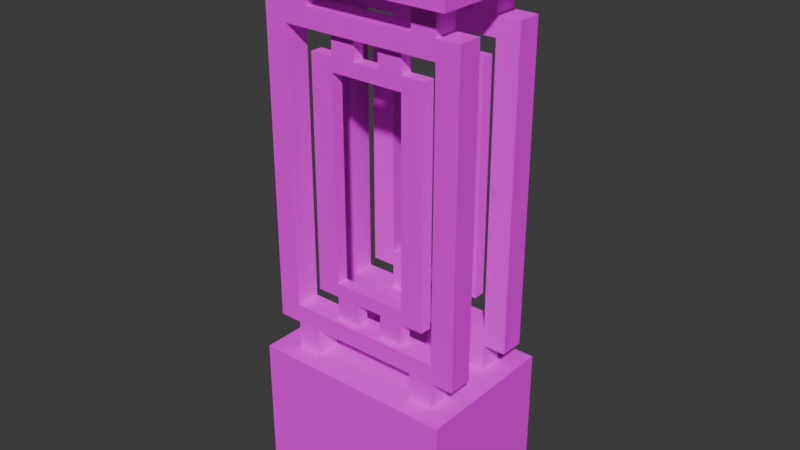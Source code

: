 # Source: Stairway_1_End.blend  (saved by Blender 4.0.36; exported with 4.5.12 LTS)
import bpy
from mathutils import Matrix  # noqa: F401  (used for matrix-valued properties, if any)

bpy.ops.wm.read_factory_settings(use_empty=True)
scene = bpy.context.scene
scene.name = 'Scene'

# ---- collections
col_collection = bpy.data.collections.new('Collection'); scene.collection.children.link(col_collection)

# ---- images (referenced by path relative to the original .blend; pixels are not part of the script)
import os
ASSET_DIR = os.environ.get("B2B_ASSET_DIR", "")  # directory of the original .blend (textures are referenced by path, not embedded)
HERE = os.path.dirname(os.path.abspath(__file__))  # packed textures are extracted next to this script under _unpacked/

def load_image(name, relpath, width, height, colorspace="sRGB"):
    """Load a texture the original file referenced (path relative to the .blend, or extracted next to this script)."""
    p = next((c for c in (os.path.join(HERE, relpath), os.path.join(ASSET_DIR, relpath)) if relpath and os.path.exists(c)), "")
    if p:
        img = bpy.data.images.load(p, check_existing=True)
        img.name = name
    else:  # same state as the original file: an image datablock whose file is absent (Cycles renders it pink)
        img = bpy.data.images.new(name, width, height)
        img.source = "FILE"
        img.filepath = "//" + (relpath or name)
    img.colorspace_settings.name = colorspace
    return img
img_stairwell_metal_railing_256x256_png = load_image('Stairwell Metal Railing 256x256.png', 'Stairwell Metal Railing 256x256.png', 1024, 1024, 'sRGB')
img_stairwell_woodwork_256x256_png = load_image('Stairwell Woodwork 256x256.png', 'Stairwell Woodwork 256x256.png', 1024, 1024, 'sRGB')
img_tile_white_and_gold_256x256_png = load_image('Tile White and Gold 256x256.png', 'Tile White and Gold 256x256.png', 1024, 1024, 'sRGB')
img_tile_black_and_gold_256x256_png = load_image('Tile Black and Gold 256x256.png', 'Tile Black and Gold 256x256.png', 1024, 1024, 'sRGB')

# ---- materials (node trees are filled in below, after node groups)
mat_metal_railing = bpy.data.materials.new('Metal Railing')
mat_metal_railing.use_transparent_shadow = False
mat_woodwork = bpy.data.materials.new('Woodwork')
mat_woodwork.alpha_threshold = 0.0
mat_woodwork.use_transparent_shadow = False
mat_woodwork.roughness = 0.5
mat_woodwork.line_color = (0.0, 0.0, 0.0, 1.0)
mat_white_and_gold = bpy.data.materials.new('White and Gold')
mat_white_and_gold.use_transparent_shadow = False
mat_black_and_gold = bpy.data.materials.new('Black and Gold')
mat_black_and_gold.use_transparent_shadow = False

# ---- material node trees
mat_metal_railing.use_nodes = True; mat_metal_railing.node_tree.nodes.clear()
_N = mat_metal_railing.node_tree.nodes; _L = mat_metal_railing.node_tree.links
n0 = _N.new('ShaderNodeBsdfPrincipled'); n0.name = 'Principled BSDF'; n0.location = (10, 300)
n0.inputs[2].default_value = 1.0
n0.inputs[3].default_value = 1.45
n0.inputs[13].default_value = 0.0
n1 = _N.new('ShaderNodeOutputMaterial'); n1.name = 'Material Output'; n1.location = (300, 300)
n2 = _N.new('ShaderNodeTexImage'); n2.name = 'Image Texture'; n2.location = (-446, 199)
n2.image = img_stairwell_metal_railing_256x256_png
_L.new(n0.outputs[0], n1.inputs[0])
_L.new(n2.outputs[0], n0.inputs[0])
n1.is_active_output = True
mat_woodwork.use_nodes = True; mat_woodwork.node_tree.nodes.clear()
_N = mat_woodwork.node_tree.nodes; _L = mat_woodwork.node_tree.links
n0 = _N.new('ShaderNodeOutputMaterial'); n0.name = 'Material Output'; n0.location = (300, 300)
n1 = _N.new('ShaderNodeBsdfPrincipled'); n1.name = 'Principled BSDF'; n1.location = (10, 300)
n1.inputs[2].default_value = 1.0
n1.inputs[3].default_value = 1.45
n1.inputs[13].default_value = 0.0
n2 = _N.new('ShaderNodeTexImage'); n2.name = 'Image Texture'; n2.location = (-386, 212)
n2.image = img_stairwell_woodwork_256x256_png
_L.new(n1.outputs[0], n0.inputs[0])
_L.new(n2.outputs[0], n1.inputs[0])
n0.is_active_output = True
mat_white_and_gold.use_nodes = True; mat_white_and_gold.node_tree.nodes.clear()
_N = mat_white_and_gold.node_tree.nodes; _L = mat_white_and_gold.node_tree.links
n0 = _N.new('ShaderNodeBsdfPrincipled'); n0.name = 'Principled BSDF'; n0.location = (10, 300)
n0.inputs[2].default_value = 1.0
n0.inputs[3].default_value = 1.45
n1 = _N.new('ShaderNodeOutputMaterial'); n1.name = 'Material Output'; n1.location = (300, 300)
n2 = _N.new('ShaderNodeTexCoord'); n2.name = 'Texture Coordinate'; n2.location = (-708, 150)
n3 = _N.new('ShaderNodeMapping'); n3.name = 'Mapping'; n3.location = (-488, 151)
n3.inputs[3].default_value = (-30.0, -30.0, 1.0)
n4 = _N.new('ShaderNodeTexImage'); n4.name = 'Image Texture'; n4.location = (-303, 166)
n4.image = img_tile_white_and_gold_256x256_png
_L.new(n0.outputs[0], n1.inputs[0])
_L.new(n2.outputs[0], n3.inputs[0])
_L.new(n3.outputs[0], n4.inputs[0])
_L.new(n4.outputs[0], n0.inputs[0])
n1.is_active_output = True
mat_black_and_gold.use_nodes = True; mat_black_and_gold.node_tree.nodes.clear()
_N = mat_black_and_gold.node_tree.nodes; _L = mat_black_and_gold.node_tree.links
n0 = _N.new('ShaderNodeBsdfPrincipled'); n0.name = 'Principled BSDF'; n0.location = (10, 300)
n0.inputs[2].default_value = 1.0
n0.inputs[3].default_value = 1.45
n1 = _N.new('ShaderNodeOutputMaterial'); n1.name = 'Material Output'; n1.location = (300, 300)
n2 = _N.new('ShaderNodeTexCoord'); n2.name = 'Texture Coordinate'; n2.location = (-785, 261)
n3 = _N.new('ShaderNodeTexImage'); n3.name = 'Image Texture'; n3.location = (-291, 243)
n3.image = img_tile_black_and_gold_256x256_png
n4 = _N.new('ShaderNodeMapping'); n4.name = 'Mapping'; n4.location = (-523, 272)
n4.inputs[3].default_value = (-30.0, 28.0, 1.0)
_L.new(n0.outputs[0], n1.inputs[0])
_L.new(n2.outputs[0], n4.inputs[0])
_L.new(n4.outputs[0], n3.inputs[0])
_L.new(n3.outputs[0], n0.inputs[0])
n1.is_active_output = True

# ---- world
world_world = bpy.data.worlds.new('World'); scene.world = world_world
world_world.use_nodes = True; world_world.node_tree.nodes.clear()
_N = world_world.node_tree.nodes; _L = world_world.node_tree.links
n0 = _N.new('ShaderNodeOutputWorld'); n0.name = 'World Output'; n0.location = (300, 300)
n1 = _N.new('ShaderNodeBackground'); n1.name = 'Background'; n1.location = (10, 300)
n1.inputs[0].default_value = (0.05088, 0.05088, 0.05088, 1.0)
_L.new(n1.outputs[0], n0.inputs[0])
n0.is_active_output = True
world_world.color = (0.05088, 0.05088, 0.05088)
world_world.use_sun_shadow = False
world_world.sun_shadow_jitter_overblur = 0.0

# ---- meshes
me_cube_001 = bpy.data.meshes.new('Cube.001')
me_cube_001.from_pydata([(0.3958, 0.2964, 2.209), (-0.4093, 0.2964, 2.01), (-0.4093, -0.2805, 2.01), (0.3958, -0.2805, 2.01), (0.3958, 0.2964, 2.01), (-0.4093, 0.2964, 2.209), (-0.4093, -0.2805, 2.209), (0.3958, -0.2805, 2.209), (0.3958, 0.2964, 0.5726), (-0.4093, 0.2964, 6.574e-05), (-0.4093, -0.2805, 6.574e-05), (0.3958, -0.2805, 6.574e-05), (0.3958, 0.2964, 6.574e-05), (-0.4093, 0.2964, 0.5729), (-0.4093, -0.2805, 0.5729), (0.3958, -0.2805, 0.5729), (0.3971, 0.1039, 0.6798), (0.3971, 0.1039, 1.902), (-0.4071, 0.1039, 0.6798), (-0.4071, 0.1039, 1.902), (0.3971, 0.1997, 0.6798), (0.3971, 0.1997, 1.902), (-0.4071, 0.1997, 0.6798), (-0.4071, 0.1997, 1.902), (-0.3161, 0.1039, 0.6798), (0.3061, 0.1039, 0.6798), (0.3061, 0.1039, 1.902), (-0.3161, 0.1039, 1.902), (0.3061, 0.1997, 0.6798), (-0.3161, 0.1997, 0.6798), (-0.3161, 0.1997, 1.902), (0.3061, 0.1997, 1.902), (0.3971, 0.1039, 0.7528), (0.3971, 0.1039, 1.829), (-0.4071, 0.1039, 1.829), (-0.4071, 0.1039, 0.7528), (-0.4071, 0.1997, 1.829), (-0.4071, 0.1997, 0.7528), (0.3971, 0.1997, 1.829), (0.3971, 0.1997, 0.7528), (-0.3161, 0.1997, 1.829), (-0.3161, 0.1997, 0.7528), (0.3061, 0.1997, 1.829), (0.3061, 0.1997, 0.7528), (0.3061, 0.1039, 1.829), (0.3061, 0.1039, 0.7528), (-0.3161, 0.1039, 1.829), (-0.3161, 0.1039, 0.7528), (0.2113, 0.1039, 1.902), (-0.2214, 0.1039, 1.902), (-0.2214, 0.1997, 1.902), (0.2113, 0.1997, 1.902), (0.2113, 0.1039, 1.829), (-0.2214, 0.1039, 1.829), (-0.2214, 0.1997, 1.829), (0.2113, 0.1997, 1.829), (-0.2214, 0.1039, 0.6798), (0.2113, 0.1039, 0.6798), (0.2113, 0.1997, 0.6798), (-0.2214, 0.1997, 0.6798), (0.2113, 0.1039, 0.7528), (-0.2214, 0.1039, 0.7528), (-0.2214, 0.1997, 0.7528), (0.2113, 0.1997, 0.7528), (0.2113, 0.1039, 0.5198), (0.3061, 0.1039, 0.5198), (-0.2214, 0.1039, 2.062), (-0.3161, 0.1039, 2.062), (-0.2214, 0.1997, 0.5198), (-0.3161, 0.1997, 0.5198), (0.2113, 0.1997, 2.062), (0.3061, 0.1997, 2.062), (-0.3161, 0.1997, 2.062), (0.3061, 0.1039, 2.062), (-0.3161, 0.1039, 0.5198), (0.3061, 0.1997, 0.5198), (0.2113, 0.1039, 2.062), (-0.2214, 0.1997, 2.062), (-0.2214, 0.1039, 0.5198), (0.2113, 0.1997, 0.5198), (0.2431, 0.1304, 0.8421), (0.2431, 0.1304, 1.745), (-0.2314, 0.1304, 0.8421), (-0.2314, 0.1304, 1.745), (0.2431, 0.178, 0.8421), (0.2431, 0.178, 1.745), (-0.2314, 0.178, 0.8421), (-0.2314, 0.178, 1.745), (-0.1404, 0.1304, 0.8421), (0.1521, 0.1304, 0.8421), (0.1521, 0.1304, 1.745), (-0.1404, 0.1304, 1.745), (0.1521, 0.178, 0.8421), (-0.1404, 0.178, 0.8421), (-0.1404, 0.178, 1.745), (0.1521, 0.178, 1.745), (0.2431, 0.1304, 0.8961), (0.2431, 0.1304, 1.691), (-0.2314, 0.1304, 1.691), (-0.2314, 0.1304, 0.8961), (-0.2314, 0.178, 1.691), (-0.2314, 0.178, 0.8961), (0.2431, 0.178, 1.691), (0.2431, 0.178, 0.8961), (-0.1404, 0.178, 1.691), (-0.1404, 0.178, 0.8961), (0.1521, 0.178, 1.691), (0.1521, 0.178, 0.8961), (0.1521, 0.1304, 1.691), (0.1521, 0.1304, 0.8961), (-0.1404, 0.1304, 1.691), (-0.1404, 0.1304, 0.8961), (0.05734, 0.1304, 1.745), (-0.04562, 0.1304, 1.745), (-0.04562, 0.178, 1.745), (0.05734, 0.178, 1.745), (0.05734, 0.1304, 1.691), (-0.04562, 0.1304, 1.691), (-0.04562, 0.178, 1.691), (0.05734, 0.178, 1.691), (-0.04562, 0.1304, 0.8421), (0.05734, 0.1304, 0.8421), (0.05734, 0.178, 0.8421), (-0.04562, 0.178, 0.8421), (0.05734, 0.1304, 0.8961), (-0.04562, 0.1304, 0.8961), (-0.04562, 0.178, 0.8961), (0.05734, 0.178, 0.8961), (0.05734, 0.1304, 0.724), (0.1521, 0.1304, 0.724), (-0.04562, 0.1304, 1.863), (-0.1404, 0.1304, 1.863), (-0.04562, 0.178, 0.724), (-0.1404, 0.178, 0.724), (0.05734, 0.178, 1.863), (0.1521, 0.178, 1.863), (-0.1404, 0.178, 1.863), (0.1521, 0.1304, 1.863), (-0.1404, 0.1304, 0.724), (0.1521, 0.178, 0.724), (0.05734, 0.1304, 1.863), (-0.04562, 0.178, 1.863), (-0.04562, 0.1304, 0.724), (0.05734, 0.178, 0.724), (0.3971, -0.2031, 0.6798), (0.3971, -0.2031, 1.902), (-0.4071, -0.2031, 0.6798), (-0.4071, -0.2031, 1.902), (0.3971, -0.1073, 0.6798), (0.3971, -0.1073, 1.902), (-0.4071, -0.1073, 0.6798), (-0.4071, -0.1073, 1.902), (-0.3161, -0.2031, 0.6798), (0.3061, -0.2031, 0.6798), (0.3061, -0.2031, 1.902), (-0.3161, -0.2031, 1.902), (0.3061, -0.1073, 0.6798), (-0.3161, -0.1073, 0.6798), (-0.3161, -0.1073, 1.902), (0.3061, -0.1073, 1.902), (0.3971, -0.2031, 0.7528), (0.3971, -0.2031, 1.829), (-0.4071, -0.2031, 1.829), (-0.4071, -0.2031, 0.7528), (-0.4071, -0.1073, 1.829), (-0.4071, -0.1073, 0.7528), (0.3971, -0.1073, 1.829), (0.3971, -0.1073, 0.7528), (-0.3161, -0.1073, 1.829), (-0.3161, -0.1073, 0.7528), (0.3061, -0.1073, 1.829), (0.3061, -0.1073, 0.7528), (0.3061, -0.2031, 1.829), (0.3061, -0.2031, 0.7528), (-0.3161, -0.2031, 1.829), (-0.3161, -0.2031, 0.7528), (0.2113, -0.2031, 1.902), (-0.2214, -0.2031, 1.902), (-0.2214, -0.1073, 1.902), (0.2113, -0.1073, 1.902), (0.2113, -0.2031, 1.829), (-0.2214, -0.2031, 1.829), (-0.2214, -0.1073, 1.829), (0.2113, -0.1073, 1.829), (-0.2214, -0.2031, 0.6798), (0.2113, -0.2031, 0.6798), (0.2113, -0.1073, 0.6798), (-0.2214, -0.1073, 0.6798), (0.2113, -0.2031, 0.7528), (-0.2214, -0.2031, 0.7528), (-0.2214, -0.1073, 0.7528), (0.2113, -0.1073, 0.7528), (0.2113, -0.2031, 0.5198), (0.3061, -0.2031, 0.5198), (-0.2214, -0.2031, 2.062), (-0.3161, -0.2031, 2.062), (-0.2214, -0.1073, 0.5198), (-0.3161, -0.1073, 0.5198), (0.2113, -0.1073, 2.062), (0.3061, -0.1073, 2.062), (-0.3161, -0.1073, 2.062), (0.3061, -0.2031, 2.062), (-0.3161, -0.2031, 0.5198), (0.3061, -0.1073, 0.5198), (0.2113, -0.2031, 2.062), (-0.2214, -0.1073, 2.062), (-0.2214, -0.2031, 0.5198), (0.2113, -0.1073, 0.5198), (0.2431, -0.1766, 0.8421), (0.2431, -0.1766, 1.745), (-0.2314, -0.1766, 0.8421), (-0.2314, -0.1766, 1.745), (0.2431, -0.129, 0.8421), (0.2431, -0.129, 1.745), (-0.2314, -0.129, 0.8421), (-0.2314, -0.129, 1.745), (-0.1404, -0.1766, 0.8421), (0.1521, -0.1766, 0.8421), (0.1521, -0.1766, 1.745), (-0.1404, -0.1766, 1.745), (0.1521, -0.129, 0.8421), (-0.1404, -0.129, 0.8421), (-0.1404, -0.129, 1.745), (0.1521, -0.129, 1.745), (0.2431, -0.1766, 0.8961), (0.2431, -0.1766, 1.691), (-0.2314, -0.1766, 1.691), (-0.2314, -0.1766, 0.8961), (-0.2314, -0.129, 1.691), (-0.2314, -0.129, 0.8961), (0.2431, -0.129, 1.691), (0.2431, -0.129, 0.8961), (-0.1404, -0.129, 1.691), (-0.1404, -0.129, 0.8961), (0.1521, -0.129, 1.691), (0.1521, -0.129, 0.8961), (0.1521, -0.1766, 1.691), (0.1521, -0.1766, 0.8961), (-0.1404, -0.1766, 1.691), (-0.1404, -0.1766, 0.8961), (0.05734, -0.1766, 1.745), (-0.04562, -0.1766, 1.745), (-0.04562, -0.129, 1.745), (0.05734, -0.129, 1.745), (0.05734, -0.1766, 1.691), (-0.04562, -0.1766, 1.691), (-0.04562, -0.129, 1.691), (0.05734, -0.129, 1.691), (-0.04562, -0.1766, 0.8421), (0.05734, -0.1766, 0.8421), (0.05734, -0.129, 0.8421), (-0.04562, -0.129, 0.8421), (0.05734, -0.1766, 0.8961), (-0.04562, -0.1766, 0.8961), (-0.04562, -0.129, 0.8961), (0.05734, -0.129, 0.8961), (0.05734, -0.1766, 0.724), (0.1521, -0.1766, 0.724), (-0.04562, -0.1766, 1.863), (-0.1404, -0.1766, 1.863), (-0.04562, -0.129, 0.724), (-0.1404, -0.129, 0.724), (0.05734, -0.129, 1.863), (0.1521, -0.129, 1.863), (-0.1404, -0.129, 1.863), (0.1521, -0.1766, 1.863), (-0.1404, -0.1766, 0.724), (0.1521, -0.129, 0.724), (0.05734, -0.1766, 1.863), (-0.04562, -0.129, 1.863), (-0.04562, -0.1766, 0.724), (0.05734, -0.129, 0.724)], [], [(14, 15, 8, 13), (6, 7, 0, 5), (0, 4, 1, 5), (2, 3, 7, 6), (8, 12, 9, 13), (10, 11, 15, 14), (1, 2, 6, 5), (4, 0, 7, 3), (12, 11, 10, 9), (9, 10, 14, 13), (12, 8, 15, 11), (46, 27, 19, 34), (34, 19, 23, 36), (42, 31, 21, 38), (38, 21, 17, 33), (25, 28, 20, 16), (31, 26, 17, 21), (23, 19, 27, 30), (31, 51, 70, 71), (18, 22, 29, 24), (49, 50, 77, 66), (36, 23, 30, 40), (55, 51, 31, 42), (33, 17, 26, 44), (53, 49, 27, 46), (56, 61, 47, 24), (45, 44, 42, 43), (16, 32, 45, 25), (32, 33, 44, 45), (58, 63, 43, 28), (60, 45, 43, 63), (22, 37, 41, 29), (37, 36, 40, 41), (20, 39, 32, 16), (39, 38, 33, 32), (28, 43, 39, 20), (43, 42, 38, 39), (18, 35, 37, 22), (35, 34, 36, 37), (24, 47, 35, 18), (47, 46, 34, 35), (53, 46, 40, 54), (46, 47, 41, 40), (44, 52, 55, 42), (48, 49, 53, 52), (44, 26, 48, 52), (50, 51, 55, 54), (40, 30, 50, 54), (48, 51, 50, 49), (29, 59, 68, 69), (60, 63, 62, 61), (47, 61, 62, 41), (62, 63, 58, 59), (29, 41, 62, 59), (60, 61, 56, 57), (25, 45, 60, 57), (58, 57, 56, 59), (58, 28, 75, 79), (48, 26, 73, 76), (30, 27, 67, 72), (59, 56, 78, 68), (25, 57, 64, 65), (51, 48, 76, 70), (26, 31, 71, 73), (56, 24, 74, 78), (24, 29, 69, 74), (57, 58, 79, 64), (27, 49, 66, 67), (50, 30, 72, 77), (28, 25, 65, 75), (52, 53, 54, 55), (110, 91, 83, 98), (98, 83, 87, 100), (106, 95, 85, 102), (102, 85, 81, 97), (89, 92, 84, 80), (95, 90, 81, 85), (87, 83, 91, 94), (95, 115, 134, 135), (82, 86, 93, 88), (113, 114, 141, 130), (100, 87, 94, 104), (119, 115, 95, 106), (97, 81, 90, 108), (117, 113, 91, 110), (120, 125, 111, 88), (109, 108, 106, 107), (80, 96, 109, 89), (96, 97, 108, 109), (122, 127, 107, 92), (124, 109, 107, 127), (86, 101, 105, 93), (101, 100, 104, 105), (84, 103, 96, 80), (103, 102, 97, 96), (92, 107, 103, 84), (107, 106, 102, 103), (82, 99, 101, 86), (99, 98, 100, 101), (88, 111, 99, 82), (111, 110, 98, 99), (117, 110, 104, 118), (110, 111, 105, 104), (108, 116, 119, 106), (112, 113, 117, 116), (108, 90, 112, 116), (114, 115, 119, 118), (104, 94, 114, 118), (112, 115, 114, 113), (93, 123, 132, 133), (124, 127, 126, 125), (111, 125, 126, 105), (126, 127, 122, 123), (93, 105, 126, 123), (124, 125, 120, 121), (89, 109, 124, 121), (122, 121, 120, 123), (122, 92, 139, 143), (112, 90, 137, 140), (94, 91, 131, 136), (123, 120, 142, 132), (89, 121, 128, 129), (115, 112, 140, 134), (90, 95, 135, 137), (120, 88, 138, 142), (88, 93, 133, 138), (121, 122, 143, 128), (91, 113, 130, 131), (114, 94, 136, 141), (92, 89, 129, 139), (116, 117, 118, 119), (174, 155, 147, 162), (162, 147, 151, 164), (170, 159, 149, 166), (166, 149, 145, 161), (153, 156, 148, 144), (159, 154, 145, 149), (151, 147, 155, 158), (159, 179, 198, 199), (146, 150, 157, 152), (177, 178, 205, 194), (164, 151, 158, 168), (183, 179, 159, 170), (161, 145, 154, 172), (181, 177, 155, 174), (184, 189, 175, 152), (173, 172, 170, 171), (144, 160, 173, 153), (160, 161, 172, 173), (186, 191, 171, 156), (188, 173, 171, 191), (150, 165, 169, 157), (165, 164, 168, 169), (148, 167, 160, 144), (167, 166, 161, 160), (156, 171, 167, 148), (171, 170, 166, 167), (146, 163, 165, 150), (163, 162, 164, 165), (152, 175, 163, 146), (175, 174, 162, 163), (181, 174, 168, 182), (174, 175, 169, 168), (172, 180, 183, 170), (176, 177, 181, 180), (172, 154, 176, 180), (178, 179, 183, 182), (168, 158, 178, 182), (176, 179, 178, 177), (157, 187, 196, 197), (188, 191, 190, 189), (175, 189, 190, 169), (190, 191, 186, 187), (157, 169, 190, 187), (188, 189, 184, 185), (153, 173, 188, 185), (186, 185, 184, 187), (186, 156, 203, 207), (176, 154, 201, 204), (158, 155, 195, 200), (187, 184, 206, 196), (153, 185, 192, 193), (179, 176, 204, 198), (154, 159, 199, 201), (184, 152, 202, 206), (152, 157, 197, 202), (185, 186, 207, 192), (155, 177, 194, 195), (178, 158, 200, 205), (156, 153, 193, 203), (180, 181, 182, 183), (238, 219, 211, 226), (226, 211, 215, 228), (234, 223, 213, 230), (230, 213, 209, 225), (217, 220, 212, 208), (223, 218, 209, 213), (215, 211, 219, 222), (223, 243, 262, 263), (210, 214, 221, 216), (241, 242, 269, 258), (228, 215, 222, 232), (247, 243, 223, 234), (225, 209, 218, 236), (245, 241, 219, 238), (248, 253, 239, 216), (237, 236, 234, 235), (208, 224, 237, 217), (224, 225, 236, 237), (250, 255, 235, 220), (252, 237, 235, 255), (214, 229, 233, 221), (229, 228, 232, 233), (212, 231, 224, 208), (231, 230, 225, 224), (220, 235, 231, 212), (235, 234, 230, 231), (210, 227, 229, 214), (227, 226, 228, 229), (216, 239, 227, 210), (239, 238, 226, 227), (245, 238, 232, 246), (238, 239, 233, 232), (236, 244, 247, 234), (240, 241, 245, 244), (236, 218, 240, 244), (242, 243, 247, 246), (232, 222, 242, 246), (240, 243, 242, 241), (221, 251, 260, 261), (252, 255, 254, 253), (239, 253, 254, 233), (254, 255, 250, 251), (221, 233, 254, 251), (252, 253, 248, 249), (217, 237, 252, 249), (250, 249, 248, 251), (250, 220, 267, 271), (240, 218, 265, 268), (222, 219, 259, 264), (251, 248, 270, 260), (217, 249, 256, 257), (243, 240, 268, 262), (218, 223, 263, 265), (248, 216, 266, 270), (216, 221, 261, 266), (249, 250, 271, 256), (219, 241, 258, 259), (242, 222, 264, 269), (220, 217, 257, 267), (244, 245, 246, 247), (4, 3, 2, 1)])
me_cube_001.polygons.foreach_set('material_index', [1, 1, 1, 1, 1, 1, 1, 1, 1, 1, 1, 0, 0, 0, 0, 0, 0, 0, 0, 0, 0, 0, 0, 0, 0, 0, 0, 0, 0, 0, 0, 0, 0, 0, 0, 0, 0, 0, 0, 0, 0, 0, 0, 0, 0, 0, 0, 0, 0, 0, 0, 0, 0, 0, 0, 0, 0, 0, 0, 0, 0, 0, 0, 0, 0, 0, 0, 0, 0, 0, 0, 0, 0, 0, 0, 0, 0, 0, 0, 0, 0, 0, 0, 0, 0, 0, 0, 0, 0, 0, 0, 0, 0, 0, 0, 0, 0, 0, 0, 0, 0, 0, 0, 0, 0, 0, 0, 0, 0, 0, 0, 0, 0, 0, 0, 0, 0, 0, 0, 0, 0, 0, 0, 0, 0, 0, 0, 0, 0, 0, 0, 0, 0, 0, 0, 0, 0, 0, 0, 0, 0, 0, 0, 0, 0, 0, 0, 0, 0, 0, 0, 0, 0, 0, 0, 0, 0, 0, 0, 0, 0, 0, 0, 0, 0, 0, 0, 0, 0, 0, 0, 0, 0, 0, 0, 0, 0, 0, 0, 0, 0, 0, 0, 0, 0, 0, 0, 0, 0, 0, 0, 0, 0, 0, 0, 0, 0, 0, 0, 0, 0, 0, 0, 0, 0, 0, 0, 0, 0, 0, 0, 0, 0, 0, 0, 0, 0, 0, 0, 0, 0, 0, 0, 0, 0, 0, 0, 0, 0, 0, 0, 0, 0, 0, 0, 0, 0, 0, 0, 0, 0, 0, 0, 0, 0, 0, 0, 0, 0, 0, 0, 1])
_uv = me_cube_001.uv_layers.new(name='UVMap')
_uv.uv.foreach_set('vector', [0.9988, 0.0009946, 0.9988, 0.9997, 0.001399, 0.9997, 0.001399, 0.0009946, 0.001399, 0.9997, 0.001399, 0.0009946, 0.9988, 0.0009946, 0.9988, 0.9997, 0.2472, 1.0, 4.971e-05, 1.0, 4.975e-05, 4.979e-05, 0.2476, 4.976e-05, 0.001399, 0.9997, 0.001399, 0.0009946, 0.9988, 0.0009946, 0.9988, 0.9997, 0.9988, 0.0009946, 0.001399, 0.0009946, 0.001399, 0.9997, 0.001399, 0.0009946, 0.9988, 0.0009946, 0.9988, 0.9997, 0.001399, 0.9997, 0.001399, 0.0009946, 0.001399, 0.9997, 0.001399, 0.0009946, 0.9988, 0.0009946, 0.9988, 0.9997, 0.001399, 0.0009946, 0.9988, 0.0009946, 0.9988, 0.9997, 0.001399, 0.9997, 0.001399, 0.0009946, 0.9988, 0.0009946, 0.9988, 0.9997, 0.001399, 0.9997, 0.9988, 0.0009946, 0.9988, 0.9997, 0.001399, 0.9997, 0.001399, 0.0009946, 0.001399, 0.0009946, 0.9988, 0.0009946, 0.9988, 0.9997, 0.001399, 0.9997, 0.8578, 0.2608, 0.7577, 0.2608, 0.7577, 0.1504, 0.8578, 0.1504, 0.8578, 0.1504, 0.7577, 0.1504, 0.7577, 0.004224, 0.8578, 0.004224, 0.525, 0.7497, 0.6254, 0.7497, 0.6254, 0.846, 0.525, 0.846, 0.8578, 0.994, 0.7577, 0.994, 0.7577, 0.846, 0.8578, 0.846, 0.7577, 0.7497, 0.6254, 0.7497, 0.6254, 0.846, 0.7577, 0.846, 0.6254, 0.7497, 0.7577, 0.7497, 0.7577, 0.846, 0.6254, 0.846, 0.6254, 0.1504, 0.7577, 0.1504, 0.7577, 0.2608, 0.6254, 0.2608, 0.3875, 0.994, 0.2951, 0.994, 0.2951, 0.004224, 0.3875, 0.004224, 0.7577, 0.1504, 0.6254, 0.1504, 0.6254, 0.2608, 0.7577, 0.2608, 0.1066, 0.994, 0.01108, 0.994, 0.01108, 0.004224, 0.1066, 0.004224, 0.525, 0.1504, 0.6254, 0.1504, 0.6254, 0.2608, 0.525, 0.2608, 0.525, 0.6305, 0.6254, 0.6305, 0.6254, 0.7497, 0.525, 0.7497, 0.8578, 0.846, 0.7577, 0.846, 0.7577, 0.7497, 0.8578, 0.7497, 0.8578, 0.3799, 0.7577, 0.3799, 0.7577, 0.2608, 0.8578, 0.2608, 0.7577, 0.3799, 0.8578, 0.3799, 0.8578, 0.2608, 0.7577, 0.2608, 0.1066, 0.004224, 0.1066, 0.994, 0.01108, 0.994, 0.01108, 0.004224, 0.7577, 0.846, 0.8578, 0.846, 0.8578, 0.7497, 0.7577, 0.7497, 0.2017, 0.004224, 0.2017, 0.994, 0.1066, 0.994, 0.1066, 0.004224, 0.6254, 0.6305, 0.525, 0.6305, 0.525, 0.7497, 0.6254, 0.7497, 0.8578, 0.6305, 0.8578, 0.7497, 0.9856, 0.7497, 0.9856, 0.6305, 0.6254, 0.1504, 0.525, 0.1504, 0.525, 0.2608, 0.6254, 0.2608, 0.1066, 0.004224, 0.1066, 0.994, 0.01108, 0.994, 0.01108, 0.004224, 0.7577, 0.994, 0.8578, 0.994, 0.8578, 0.846, 0.7577, 0.846, 0.2951, 0.004224, 0.2951, 0.994, 0.2017, 0.994, 0.2017, 0.004224, 0.6254, 0.7497, 0.525, 0.7497, 0.525, 0.846, 0.6254, 0.846, 0.3875, 0.004224, 0.3875, 0.994, 0.2951, 0.994, 0.2951, 0.004224, 0.7577, 0.1504, 0.8578, 0.1504, 0.8578, 0.004224, 0.7577, 0.004224, 0.2017, 0.004224, 0.2017, 0.994, 0.1066, 0.994, 0.1066, 0.004224, 0.7577, 0.2608, 0.8578, 0.2608, 0.8578, 0.1504, 0.7577, 0.1504, 0.2951, 0.004224, 0.2951, 0.994, 0.2017, 0.994, 0.2017, 0.004224, 0.8578, 0.3799, 0.8578, 0.2608, 0.9856, 0.2608, 0.9856, 0.3799, 0.2951, 0.994, 0.2951, 0.004224, 0.3875, 0.004224, 0.3875, 0.994, 0.8578, 0.7497, 0.8578, 0.6305, 0.9856, 0.6305, 0.9856, 0.7497, 0.7577, 0.6305, 0.7577, 0.3799, 0.8578, 0.3799, 0.8578, 0.6305, 0.8578, 0.7497, 0.7577, 0.7497, 0.7577, 0.6305, 0.8578, 0.6305, 0.6254, 0.3799, 0.6254, 0.6305, 0.525, 0.6305, 0.525, 0.3799, 0.525, 0.2608, 0.6254, 0.2608, 0.6254, 0.3799, 0.525, 0.3799, 0.7577, 0.6305, 0.6254, 0.6305, 0.6254, 0.3799, 0.7577, 0.3799, 0.2951, 0.994, 0.3875, 0.994, 0.3875, 0.004224, 0.2951, 0.004224, 0.8578, 0.6305, 0.9856, 0.6305, 0.9856, 0.3799, 0.8578, 0.3799, 0.8578, 0.2608, 0.8578, 0.3799, 0.9856, 0.3799, 0.9856, 0.2608, 0.525, 0.3799, 0.525, 0.6305, 0.6254, 0.6305, 0.6254, 0.3799, 0.6254, 0.2608, 0.525, 0.2608, 0.525, 0.3799, 0.6254, 0.3799, 0.8578, 0.6305, 0.8578, 0.3799, 0.7577, 0.3799, 0.7577, 0.6305, 0.7577, 0.7497, 0.8578, 0.7497, 0.8578, 0.6305, 0.7577, 0.6305, 0.6254, 0.6305, 0.7577, 0.6305, 0.7577, 0.3799, 0.6254, 0.3799, 0.3875, 0.994, 0.2951, 0.994, 0.2951, 0.004224, 0.3875, 0.004224, 0.2017, 0.994, 0.1066, 0.994, 0.1066, 0.004224, 0.2017, 0.004224, 0.2951, 0.994, 0.2017, 0.994, 0.2017, 0.004224, 0.2951, 0.004224, 0.01108, 0.994, 0.1066, 0.994, 0.1066, 0.004224, 0.01108, 0.004224, 0.2017, 0.994, 0.1066, 0.994, 0.1066, 0.004224, 0.2017, 0.004224, 0.2951, 0.994, 0.2017, 0.994, 0.2017, 0.004224, 0.2951, 0.004224, 0.1066, 0.994, 0.01108, 0.994, 0.01108, 0.004224, 0.1066, 0.004224, 0.1066, 0.994, 0.2017, 0.994, 0.2017, 0.004224, 0.1066, 0.004224, 0.2017, 0.994, 0.2951, 0.994, 0.2951, 0.004224, 0.2017, 0.004224, 0.1066, 0.994, 0.01108, 0.994, 0.01108, 0.004224, 0.1066, 0.004224, 0.2017, 0.994, 0.1066, 0.994, 0.1066, 0.004224, 0.2017, 0.004224, 0.3875, 0.994, 0.2951, 0.994, 0.2951, 0.004224, 0.3875, 0.004224, 0.2951, 0.994, 0.2017, 0.994, 0.2017, 0.004224, 0.2951, 0.004224, 0.8578, 0.6305, 0.8578, 0.3799, 0.9856, 0.3799, 0.9856, 0.6305, 0.8578, 0.2608, 0.7577, 0.2608, 0.7577, 0.1504, 0.8578, 0.1504, 0.8578, 0.1504, 0.7577, 0.1504, 0.7577, 0.004224, 0.8578, 0.004224, 0.525, 0.7497, 0.6254, 0.7497, 0.6254, 0.846, 0.525, 0.846, 0.8578, 0.994, 0.7577, 0.994, 0.7577, 0.846, 0.8578, 0.846, 0.7577, 0.7497, 0.6254, 0.7497, 0.6254, 0.846, 0.7577, 0.846, 0.6254, 0.7497, 0.7577, 0.7497, 0.7577, 0.846, 0.6254, 0.846, 0.6254, 0.1504, 0.7577, 0.1504, 0.7577, 0.2608, 0.6254, 0.2608, 0.3875, 0.994, 0.2951, 0.994, 0.2951, 0.004224, 0.3875, 0.004224, 0.7577, 0.1504, 0.6254, 0.1504, 0.6254, 0.2608, 0.7577, 0.2608, 0.1066, 0.994, 0.01108, 0.994, 0.01108, 0.004224, 0.1066, 0.004224, 0.525, 0.1504, 0.6254, 0.1504, 0.6254, 0.2608, 0.525, 0.2608, 0.525, 0.6305, 0.6254, 0.6305, 0.6254, 0.7497, 0.525, 0.7497, 0.8578, 0.846, 0.7577, 0.846, 0.7577, 0.7497, 0.8578, 0.7497, 0.8578, 0.3799, 0.7577, 0.3799, 0.7577, 0.2608, 0.8578, 0.2608, 0.7577, 0.3799, 0.8578, 0.3799, 0.8578, 0.2608, 0.7577, 0.2608, 0.1066, 0.004224, 0.1066, 0.994, 0.01108, 0.994, 0.01108, 0.004224, 0.7577, 0.846, 0.8578, 0.846, 0.8578, 0.7497, 0.7577, 0.7497, 0.2017, 0.004224, 0.2017, 0.994, 0.1066, 0.994, 0.1066, 0.004224, 0.6254, 0.6305, 0.525, 0.6305, 0.525, 0.7497, 0.6254, 0.7497, 0.8578, 0.6305, 0.8578, 0.7497, 0.9856, 0.7497, 0.9856, 0.6305, 0.6254, 0.1504, 0.525, 0.1504, 0.525, 0.2608, 0.6254, 0.2608, 0.1066, 0.004224, 0.1066, 0.994, 0.01108, 0.994, 0.01108, 0.004224, 0.7577, 0.994, 0.8578, 0.994, 0.8578, 0.846, 0.7577, 0.846, 0.2951, 0.004224, 0.2951, 0.994, 0.2017, 0.994, 0.2017, 0.004224, 0.6254, 0.7497, 0.525, 0.7497, 0.525, 0.846, 0.6254, 0.846, 0.3875, 0.004224, 0.3875, 0.994, 0.2951, 0.994, 0.2951, 0.004224, 0.7577, 0.1504, 0.8578, 0.1504, 0.8578, 0.004224, 0.7577, 0.004224, 0.2017, 0.004224, 0.2017, 0.994, 0.1066, 0.994, 0.1066, 0.004224, 0.7577, 0.2608, 0.8578, 0.2608, 0.8578, 0.1504, 0.7577, 0.1504, 0.2951, 0.004224, 0.2951, 0.994, 0.2017, 0.994, 0.2017, 0.004224, 0.8578, 0.3799, 0.8578, 0.2608, 0.9856, 0.2608, 0.9856, 0.3799, 0.2951, 0.994, 0.2951, 0.004224, 0.3875, 0.004224, 0.3875, 0.994, 0.8578, 0.7497, 0.8578, 0.6305, 0.9856, 0.6305, 0.9856, 0.7497, 0.7577, 0.6305, 0.7577, 0.3799, 0.8578, 0.3799, 0.8578, 0.6305, 0.8578, 0.7497, 0.7577, 0.7497, 0.7577, 0.6305, 0.8578, 0.6305, 0.6254, 0.3799, 0.6254, 0.6305, 0.525, 0.6305, 0.525, 0.3799, 0.525, 0.2608, 0.6254, 0.2608, 0.6254, 0.3799, 0.525, 0.3799, 0.7577, 0.6305, 0.6254, 0.6305, 0.6254, 0.3799, 0.7577, 0.3799, 0.2951, 0.994, 0.3875, 0.994, 0.3875, 0.004224, 0.2951, 0.004224, 0.8578, 0.6305, 0.9856, 0.6305, 0.9856, 0.3799, 0.8578, 0.3799, 0.8578, 0.2608, 0.8578, 0.3799, 0.9856, 0.3799, 0.9856, 0.2608, 0.525, 0.3799, 0.525, 0.6305, 0.6254, 0.6305, 0.6254, 0.3799, 0.6254, 0.2608, 0.525, 0.2608, 0.525, 0.3799, 0.6254, 0.3799, 0.8578, 0.6305, 0.8578, 0.3799, 0.7577, 0.3799, 0.7577, 0.6305, 0.7577, 0.7497, 0.8578, 0.7497, 0.8578, 0.6305, 0.7577, 0.6305, 0.6254, 0.6305, 0.7577, 0.6305, 0.7577, 0.3799, 0.6254, 0.3799, 0.3875, 0.994, 0.2951, 0.994, 0.2951, 0.004224, 0.3875, 0.004224, 0.2017, 0.994, 0.1066, 0.994, 0.1066, 0.004224, 0.2017, 0.004224, 0.2951, 0.994, 0.2017, 0.994, 0.2017, 0.004224, 0.2951, 0.004224, 0.01108, 0.994, 0.1066, 0.994, 0.1066, 0.004224, 0.01108, 0.004224, 0.2017, 0.994, 0.1066, 0.994, 0.1066, 0.004224, 0.2017, 0.004224, 0.2951, 0.994, 0.2017, 0.994, 0.2017, 0.004224, 0.2951, 0.004224, 0.1066, 0.994, 0.01108, 0.994, 0.01108, 0.004224, 0.1066, 0.004224, 0.1066, 0.994, 0.2017, 0.994, 0.2017, 0.004224, 0.1066, 0.004224, 0.2017, 0.994, 0.2951, 0.994, 0.2951, 0.004224, 0.2017, 0.004224, 0.1066, 0.994, 0.01108, 0.994, 0.01108, 0.004224, 0.1066, 0.004224, 0.2017, 0.994, 0.1066, 0.994, 0.1066, 0.004224, 0.2017, 0.004224, 0.3875, 0.994, 0.2951, 0.994, 0.2951, 0.004224, 0.3875, 0.004224, 0.2951, 0.994, 0.2017, 0.994, 0.2017, 0.004224, 0.2951, 0.004224, 0.8578, 0.6305, 0.8578, 0.3799, 0.9856, 0.3799, 0.9856, 0.6305, 0.8578, 0.2608, 0.7577, 0.2608, 0.7577, 0.1504, 0.8578, 0.1504, 0.8578, 0.1504, 0.7577, 0.1504, 0.7577, 0.004224, 0.8578, 0.004224, 0.525, 0.7497, 0.6254, 0.7497, 0.6254, 0.846, 0.525, 0.846, 0.8578, 0.994, 0.7577, 0.994, 0.7577, 0.846, 0.8578, 0.846, 0.7577, 0.7497, 0.6254, 0.7497, 0.6254, 0.846, 0.7577, 0.846, 0.6254, 0.7497, 0.7577, 0.7497, 0.7577, 0.846, 0.6254, 0.846, 0.6254, 0.1504, 0.7577, 0.1504, 0.7577, 0.2608, 0.6254, 0.2608, 0.3875, 0.994, 0.2951, 0.994, 0.2951, 0.004224, 0.3875, 0.004224, 0.7577, 0.1504, 0.6254, 0.1504, 0.6254, 0.2608, 0.7577, 0.2608, 0.1066, 0.994, 0.01108, 0.994, 0.01108, 0.004224, 0.1066, 0.004224, 0.525, 0.1504, 0.6254, 0.1504, 0.6254, 0.2608, 0.525, 0.2608, 0.525, 0.6305, 0.6254, 0.6305, 0.6254, 0.7497, 0.525, 0.7497, 0.8578, 0.846, 0.7577, 0.846, 0.7577, 0.7497, 0.8578, 0.7497, 0.8578, 0.3799, 0.7577, 0.3799, 0.7577, 0.2608, 0.8578, 0.2608, 0.7577, 0.3799, 0.8578, 0.3799, 0.8578, 0.2608, 0.7577, 0.2608, 0.1066, 0.004224, 0.1066, 0.994, 0.01108, 0.994, 0.01108, 0.004224, 0.7577, 0.846, 0.8578, 0.846, 0.8578, 0.7497, 0.7577, 0.7497, 0.2017, 0.004224, 0.2017, 0.994, 0.1066, 0.994, 0.1066, 0.004224, 0.6254, 0.6305, 0.525, 0.6305, 0.525, 0.7497, 0.6254, 0.7497, 0.8578, 0.6305, 0.8578, 0.7497, 0.9856, 0.7497, 0.9856, 0.6305, 0.6254, 0.1504, 0.525, 0.1504, 0.525, 0.2608, 0.6254, 0.2608, 0.1066, 0.004224, 0.1066, 0.994, 0.01108, 0.994, 0.01108, 0.004224, 0.7577, 0.994, 0.8578, 0.994, 0.8578, 0.846, 0.7577, 0.846, 0.2951, 0.004224, 0.2951, 0.994, 0.2017, 0.994, 0.2017, 0.004224, 0.6254, 0.7497, 0.525, 0.7497, 0.525, 0.846, 0.6254, 0.846, 0.3875, 0.004224, 0.3875, 0.994, 0.2951, 0.994, 0.2951, 0.004224, 0.7577, 0.1504, 0.8578, 0.1504, 0.8578, 0.004224, 0.7577, 0.004224, 0.2017, 0.004224, 0.2017, 0.994, 0.1066, 0.994, 0.1066, 0.004224, 0.7577, 0.2608, 0.8578, 0.2608, 0.8578, 0.1504, 0.7577, 0.1504, 0.2951, 0.004224, 0.2951, 0.994, 0.2017, 0.994, 0.2017, 0.004224, 0.8578, 0.3799, 0.8578, 0.2608, 0.9856, 0.2608, 0.9856, 0.3799, 0.2951, 0.994, 0.2951, 0.004224, 0.3875, 0.004224, 0.3875, 0.994, 0.8578, 0.7497, 0.8578, 0.6305, 0.9856, 0.6305, 0.9856, 0.7497, 0.7577, 0.6305, 0.7577, 0.3799, 0.8578, 0.3799, 0.8578, 0.6305, 0.8578, 0.7497, 0.7577, 0.7497, 0.7577, 0.6305, 0.8578, 0.6305, 0.6254, 0.3799, 0.6254, 0.6305, 0.525, 0.6305, 0.525, 0.3799, 0.525, 0.2608, 0.6254, 0.2608, 0.6254, 0.3799, 0.525, 0.3799, 0.7577, 0.6305, 0.6254, 0.6305, 0.6254, 0.3799, 0.7577, 0.3799, 0.2951, 0.994, 0.3875, 0.994, 0.3875, 0.004224, 0.2951, 0.004224, 0.8578, 0.6305, 0.9856, 0.6305, 0.9856, 0.3799, 0.8578, 0.3799, 0.8578, 0.2608, 0.8578, 0.3799, 0.9856, 0.3799, 0.9856, 0.2608, 0.525, 0.3799, 0.525, 0.6305, 0.6254, 0.6305, 0.6254, 0.3799, 0.6254, 0.2608, 0.525, 0.2608, 0.525, 0.3799, 0.6254, 0.3799, 0.8578, 0.6305, 0.8578, 0.3799, 0.7577, 0.3799, 0.7577, 0.6305, 0.7577, 0.7497, 0.8578, 0.7497, 0.8578, 0.6305, 0.7577, 0.6305, 0.6254, 0.6305, 0.7577, 0.6305, 0.7577, 0.3799, 0.6254, 0.3799, 0.3875, 0.994, 0.2951, 0.994, 0.2951, 0.004224, 0.3875, 0.004224, 0.2017, 0.994, 0.1066, 0.994, 0.1066, 0.004224, 0.2017, 0.004224, 0.2951, 0.994, 0.2017, 0.994, 0.2017, 0.004224, 0.2951, 0.004224, 0.01108, 0.994, 0.1066, 0.994, 0.1066, 0.004224, 0.01108, 0.004224, 0.2017, 0.994, 0.1066, 0.994, 0.1066, 0.004224, 0.2017, 0.004224, 0.2951, 0.994, 0.2017, 0.994, 0.2017, 0.004224, 0.2951, 0.004224, 0.1066, 0.994, 0.01108, 0.994, 0.01108, 0.004224, 0.1066, 0.004224, 0.1066, 0.994, 0.2017, 0.994, 0.2017, 0.004224, 0.1066, 0.004224, 0.2017, 0.994, 0.2951, 0.994, 0.2951, 0.004224, 0.2017, 0.004224, 0.1066, 0.994, 0.01108, 0.994, 0.01108, 0.004224, 0.1066, 0.004224, 0.2017, 0.994, 0.1066, 0.994, 0.1066, 0.004224, 0.2017, 0.004224, 0.3875, 0.994, 0.2951, 0.994, 0.2951, 0.004224, 0.3875, 0.004224, 0.2951, 0.994, 0.2017, 0.994, 0.2017, 0.004224, 0.2951, 0.004224, 0.8578, 0.6305, 0.8578, 0.3799, 0.9856, 0.3799, 0.9856, 0.6305, 0.8578, 0.2608, 0.7577, 0.2608, 0.7577, 0.1504, 0.8578, 0.1504, 0.8578, 0.1504, 0.7577, 0.1504, 0.7577, 0.004224, 0.8578, 0.004224, 0.525, 0.7497, 0.6254, 0.7497, 0.6254, 0.846, 0.525, 0.846, 0.8578, 0.994, 0.7577, 0.994, 0.7577, 0.846, 0.8578, 0.846, 0.7577, 0.7497, 0.6254, 0.7497, 0.6254, 0.846, 0.7577, 0.846, 0.6254, 0.7497, 0.7577, 0.7497, 0.7577, 0.846, 0.6254, 0.846, 0.6254, 0.1504, 0.7577, 0.1504, 0.7577, 0.2608, 0.6254, 0.2608, 0.3875, 0.994, 0.2951, 0.994, 0.2951, 0.004224, 0.3875, 0.004224, 0.7577, 0.1504, 0.6254, 0.1504, 0.6254, 0.2608, 0.7577, 0.2608, 0.1066, 0.994, 0.01108, 0.994, 0.01108, 0.004224, 0.1066, 0.004224, 0.525, 0.1504, 0.6254, 0.1504, 0.6254, 0.2608, 0.525, 0.2608, 0.525, 0.6305, 0.6254, 0.6305, 0.6254, 0.7497, 0.525, 0.7497, 0.8578, 0.846, 0.7577, 0.846, 0.7577, 0.7497, 0.8578, 0.7497, 0.8578, 0.3799, 0.7577, 0.3799, 0.7577, 0.2608, 0.8578, 0.2608, 0.7577, 0.3799, 0.8578, 0.3799, 0.8578, 0.2608, 0.7577, 0.2608, 0.1066, 0.004224, 0.1066, 0.994, 0.01108, 0.994, 0.01108, 0.004224, 0.7577, 0.846, 0.8578, 0.846, 0.8578, 0.7497, 0.7577, 0.7497, 0.2017, 0.004224, 0.2017, 0.994, 0.1066, 0.994, 0.1066, 0.004224, 0.6254, 0.6305, 0.525, 0.6305, 0.525, 0.7497, 0.6254, 0.7497, 0.8578, 0.6305, 0.8578, 0.7497, 0.9856, 0.7497, 0.9856, 0.6305, 0.6254, 0.1504, 0.525, 0.1504, 0.525, 0.2608, 0.6254, 0.2608, 0.1066, 0.004224, 0.1066, 0.994, 0.01108, 0.994, 0.01108, 0.004224, 0.7577, 0.994, 0.8578, 0.994, 0.8578, 0.846, 0.7577, 0.846, 0.2951, 0.004224, 0.2951, 0.994, 0.2017, 0.994, 0.2017, 0.004224, 0.6254, 0.7497, 0.525, 0.7497, 0.525, 0.846, 0.6254, 0.846, 0.3875, 0.004224, 0.3875, 0.994, 0.2951, 0.994, 0.2951, 0.004224, 0.7577, 0.1504, 0.8578, 0.1504, 0.8578, 0.004224, 0.7577, 0.004224, 0.2017, 0.004224, 0.2017, 0.994, 0.1066, 0.994, 0.1066, 0.004224, 0.7577, 0.2608, 0.8578, 0.2608, 0.8578, 0.1504, 0.7577, 0.1504, 0.2951, 0.004224, 0.2951, 0.994, 0.2017, 0.994, 0.2017, 0.004224, 0.8578, 0.3799, 0.8578, 0.2608, 0.9856, 0.2608, 0.9856, 0.3799, 0.2951, 0.994, 0.2951, 0.004224, 0.3875, 0.004224, 0.3875, 0.994, 0.8578, 0.7497, 0.8578, 0.6305, 0.9856, 0.6305, 0.9856, 0.7497, 0.7577, 0.6305, 0.7577, 0.3799, 0.8578, 0.3799, 0.8578, 0.6305, 0.8578, 0.7497, 0.7577, 0.7497, 0.7577, 0.6305, 0.8578, 0.6305, 0.6254, 0.3799, 0.6254, 0.6305, 0.525, 0.6305, 0.525, 0.3799, 0.525, 0.2608, 0.6254, 0.2608, 0.6254, 0.3799, 0.525, 0.3799, 0.7577, 0.6305, 0.6254, 0.6305, 0.6254, 0.3799, 0.7577, 0.3799, 0.2951, 0.994, 0.3875, 0.994, 0.3875, 0.004224, 0.2951, 0.004224, 0.8578, 0.6305, 0.9856, 0.6305, 0.9856, 0.3799, 0.8578, 0.3799, 0.8578, 0.2608, 0.8578, 0.3799, 0.9856, 0.3799, 0.9856, 0.2608, 0.525, 0.3799, 0.525, 0.6305, 0.6254, 0.6305, 0.6254, 0.3799, 0.6254, 0.2608, 0.525, 0.2608, 0.525, 0.3799, 0.6254, 0.3799, 0.8578, 0.6305, 0.8578, 0.3799, 0.7577, 0.3799, 0.7577, 0.6305, 0.7577, 0.7497, 0.8578, 0.7497, 0.8578, 0.6305, 0.7577, 0.6305, 0.6254, 0.6305, 0.7577, 0.6305, 0.7577, 0.3799, 0.6254, 0.3799, 0.3875, 0.994, 0.2951, 0.994, 0.2951, 0.004224, 0.3875, 0.004224, 0.2017, 0.994, 0.1066, 0.994, 0.1066, 0.004224, 0.2017, 0.004224, 0.2951, 0.994, 0.2017, 0.994, 0.2017, 0.004224, 0.2951, 0.004224, 0.01108, 0.994, 0.1066, 0.994, 0.1066, 0.004224, 0.01108, 0.004224, 0.2017, 0.994, 0.1066, 0.994, 0.1066, 0.004224, 0.2017, 0.004224, 0.2951, 0.994, 0.2017, 0.994, 0.2017, 0.004224, 0.2951, 0.004224, 0.1066, 0.994, 0.01108, 0.994, 0.01108, 0.004224, 0.1066, 0.004224, 0.1066, 0.994, 0.2017, 0.994, 0.2017, 0.004224, 0.1066, 0.004224, 0.2017, 0.994, 0.2951, 0.994, 0.2951, 0.004224, 0.2017, 0.004224, 0.1066, 0.994, 0.01108, 0.994, 0.01108, 0.004224, 0.1066, 0.004224, 0.2017, 0.994, 0.1066, 0.994, 0.1066, 0.004224, 0.2017, 0.004224, 0.3875, 0.994, 0.2951, 0.994, 0.2951, 0.004224, 0.3875, 0.004224, 0.2951, 0.994, 0.2017, 0.994, 0.2017, 0.004224, 0.2951, 0.004224, 0.8578, 0.6305, 0.8578, 0.3799, 0.9856, 0.3799, 0.9856, 0.6305, 0.001399, 0.0009946, 0.9988, 0.0009946, 0.9988, 0.9997, 0.001399, 0.9997])
me_cube_001.materials.append(mat_metal_railing)
me_cube_001.materials.append(mat_woodwork)
me_cube_001.materials.append(mat_white_and_gold)
me_cube_001.materials.append(mat_black_and_gold)
me_cube_001.update()

# ---- objects
ob_stair_1_end = bpy.data.objects.new('Stair 1 End', me_cube_001)

# ---- transforms, parenting, visibility, modifiers, constraints
ob_stair_1_end.location = (0.0, 0.0, 0.0)

# ---- collection membership
col_collection.objects.link(ob_stair_1_end)

# ---- scene / render settings (as saved in the file)
scene.frame_start = 1; scene.frame_end = 250; scene.frame_set(1)
scene.render.engine = 'BLENDER_EEVEE_NEXT'
scene.cycles.sampling_pattern = 'TABULATED_SOBOL'
bpy.context.view_layer.update()

# ---- added for rendering (the .blend has no active camera and no usable light): camera, sun
cam_auto = bpy.data.cameras.new('AutoCamera')
cam_auto.lens = 50.0
cam_auto.sensor_width = 36.0
cam_auto.clip_end = 1000.0
ob_auto_camera = bpy.data.objects.new('AutoCamera', cam_auto)
scene.collection.objects.link(ob_auto_camera)
ob_auto_camera.location = (2.23402, -2.68018, 2.89658)
ob_auto_camera.rotation_euler = (1.09748, -7.21219e-08, 0.694738)
scene.camera = ob_auto_camera
light_auto_sun = bpy.data.lights.new('AutoSun', 'SUN')
light_auto_sun.energy = 3.0
light_auto_sun.angle = 0.0523599
ob_auto_sun = bpy.data.objects.new('AutoSun', light_auto_sun)
scene.collection.objects.link(ob_auto_sun)
ob_auto_sun.rotation_euler = (0.872665, 0.174533, 0.523599)
bpy.context.view_layer.update()
